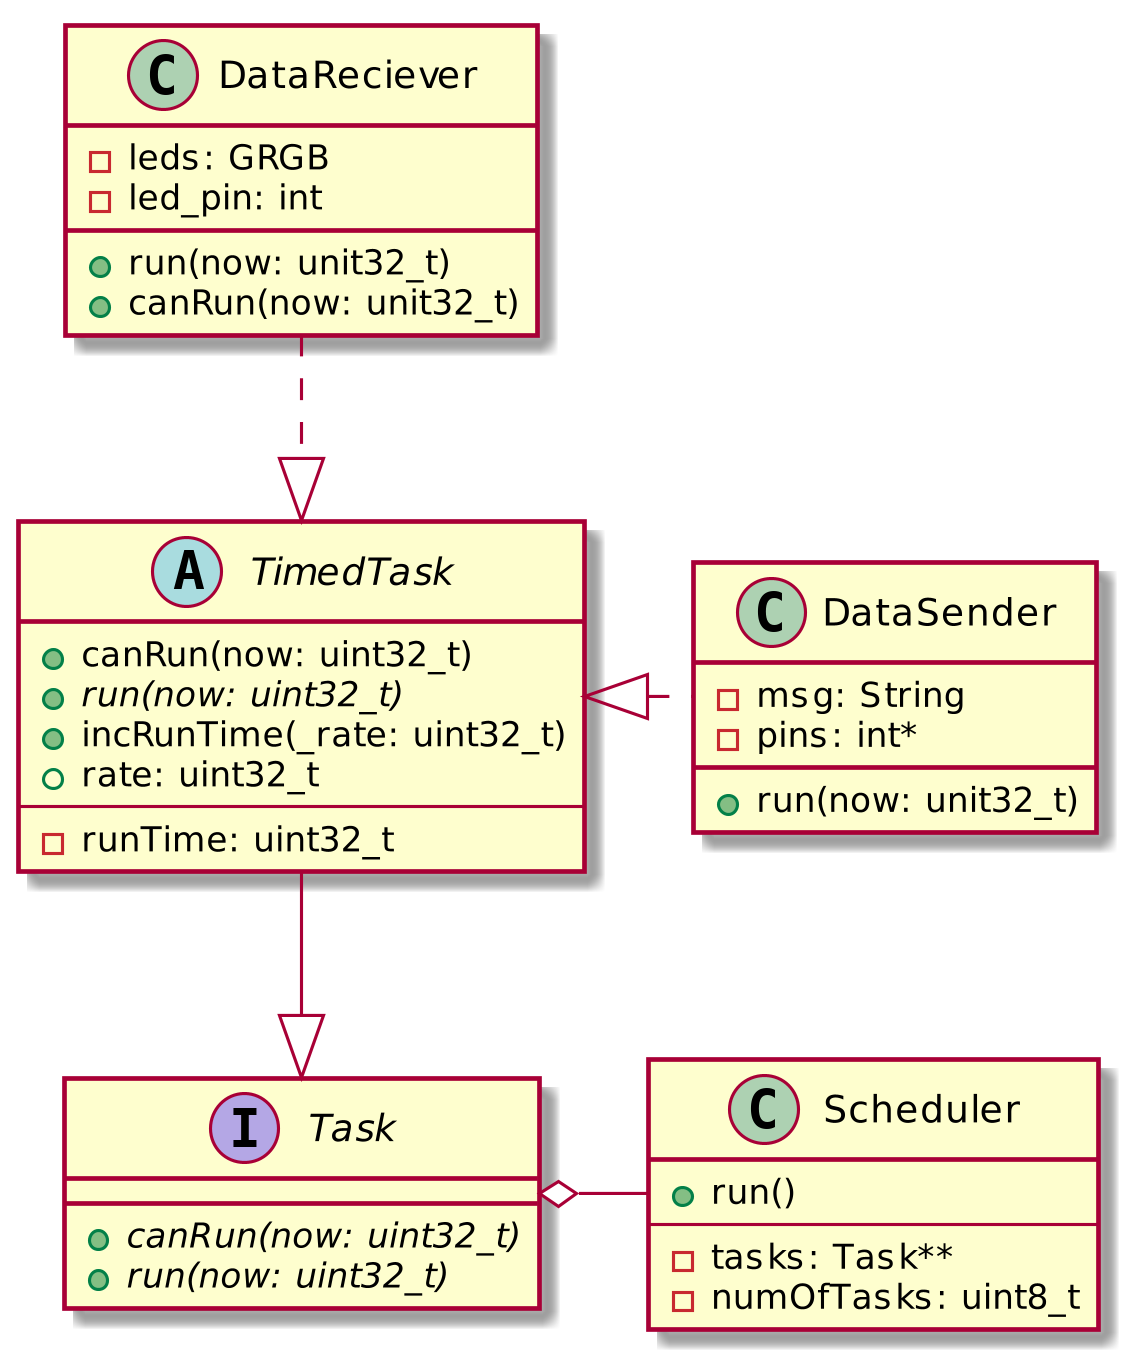

The diagram above was rendered by PlantUML. Its source (embedded in the PNG):
@startuml
skinparam dpi 300
interface Task {
    + {abstract} canRun(now: uint32_t)
    + {abstract} run(now: uint32_t)
}

abstract TimedTask {
    + canRun(now: uint32_t)
    + {abstract} run(now: uint32_t)
    + incRunTime(_rate: uint32_t)
    + rate: uint32_t
    --
    - runTime: uint32_t
}

class Scheduler {
    + run()
    --
    - tasks: Task**
    - numOfTasks: uint8_t
}

class DataSender {
    - msg: String
    - pins: int*
    + run(now: unit32_t)
}

class DataReciever {
    - leds: GRGB
    - led_pin: int
    + run(now: unit32_t)
    + canRun(now: unit32_t)
}

TimedTask --|> Task
Scheduler -right-o Task

DataReciever .down.|> TimedTask
DataSender .left.|> TimedTask
@enduml